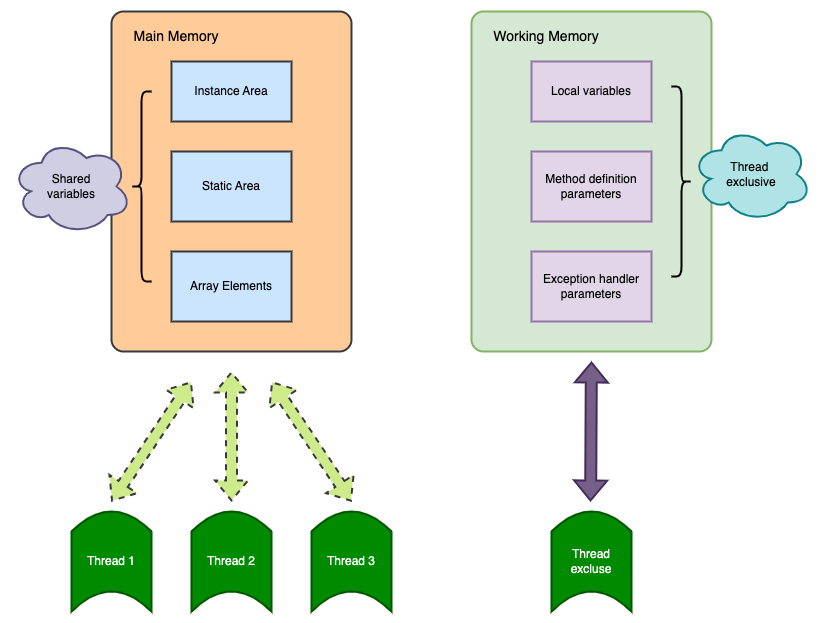

The diagram above was exported from draw.io. Its source (the exported page's mxGraphModel, read from the mxfile embedded in the PNG):
<mxGraphModel dx="2913" dy="2433" grid="1" gridSize="10" guides="1" tooltips="1" connect="1" arrows="1" fold="1" page="1" pageScale="1" pageWidth="1100" pageHeight="850" math="0" shadow="0">
  <root>
    <mxCell id="0" />
    <mxCell id="1" parent="0" />
    <mxCell id="rPdIbaICIheeOEeppwlP-1" value="" style="rounded=1;whiteSpace=wrap;html=1;arcSize=5;strokeWidth=2;fillColor=#ffcc99;strokeColor=#36393d;" vertex="1" parent="1">
      <mxGeometry x="140" y="100" width="240" height="340" as="geometry" />
    </mxCell>
    <mxCell id="rPdIbaICIheeOEeppwlP-2" value="Instance Area" style="rounded=0;whiteSpace=wrap;html=1;strokeWidth=2;fillColor=#cce5ff;strokeColor=#36393d;" vertex="1" parent="1">
      <mxGeometry x="200" y="150" width="120" height="60" as="geometry" />
    </mxCell>
    <mxCell id="rPdIbaICIheeOEeppwlP-3" value="&lt;font style=&quot;font-size: 14px;&quot;&gt;Main Memory&lt;/font&gt;" style="text;html=1;align=center;verticalAlign=middle;whiteSpace=wrap;rounded=0;" vertex="1" parent="1">
      <mxGeometry x="150" y="110" width="110" height="30" as="geometry" />
    </mxCell>
    <mxCell id="rPdIbaICIheeOEeppwlP-4" value="Array Elements" style="rounded=0;whiteSpace=wrap;html=1;strokeWidth=2;fillColor=#cce5ff;strokeColor=#36393d;" vertex="1" parent="1">
      <mxGeometry x="200" y="340" width="120" height="70" as="geometry" />
    </mxCell>
    <mxCell id="rPdIbaICIheeOEeppwlP-5" value="Static Area" style="rounded=0;whiteSpace=wrap;html=1;strokeWidth=2;fillColor=#cce5ff;strokeColor=#36393d;" vertex="1" parent="1">
      <mxGeometry x="200" y="240" width="120" height="70" as="geometry" />
    </mxCell>
    <mxCell id="rPdIbaICIheeOEeppwlP-7" value="" style="shape=curlyBracket;whiteSpace=wrap;html=1;rounded=1;labelPosition=left;verticalLabelPosition=middle;align=right;verticalAlign=middle;strokeWidth=2;" vertex="1" parent="1">
      <mxGeometry x="160" y="180" width="20" height="190" as="geometry" />
    </mxCell>
    <mxCell id="rPdIbaICIheeOEeppwlP-8" value="Shared&lt;div&gt;variables&lt;/div&gt;" style="ellipse;shape=cloud;whiteSpace=wrap;html=1;strokeWidth=2;fillColor=#d0cee2;strokeColor=#56517e;" vertex="1" parent="1">
      <mxGeometry x="40" y="227.5" width="120" height="95" as="geometry" />
    </mxCell>
    <mxCell id="rPdIbaICIheeOEeppwlP-9" value="" style="rounded=1;whiteSpace=wrap;html=1;arcSize=5;strokeWidth=2;fillColor=#d5e8d4;strokeColor=#82b366;" vertex="1" parent="1">
      <mxGeometry x="500" y="100" width="240" height="340" as="geometry" />
    </mxCell>
    <mxCell id="rPdIbaICIheeOEeppwlP-10" value="Local variables" style="rounded=0;whiteSpace=wrap;html=1;strokeWidth=2;fillColor=#e1d5e7;strokeColor=#9673a6;" vertex="1" parent="1">
      <mxGeometry x="560" y="150" width="120" height="60" as="geometry" />
    </mxCell>
    <mxCell id="rPdIbaICIheeOEeppwlP-11" value="&lt;font style=&quot;font-size: 14px;&quot;&gt;Working Memory&lt;/font&gt;" style="text;html=1;align=center;verticalAlign=middle;whiteSpace=wrap;rounded=0;" vertex="1" parent="1">
      <mxGeometry x="520" y="110" width="110" height="30" as="geometry" />
    </mxCell>
    <mxCell id="rPdIbaICIheeOEeppwlP-12" value="&lt;div&gt;Exception handler parameters&lt;/div&gt;" style="rounded=0;whiteSpace=wrap;html=1;strokeWidth=2;fillColor=#e1d5e7;strokeColor=#9673a6;" vertex="1" parent="1">
      <mxGeometry x="560" y="340" width="120" height="70" as="geometry" />
    </mxCell>
    <mxCell id="rPdIbaICIheeOEeppwlP-13" value="&lt;div&gt;Method definition parameters&lt;/div&gt;" style="rounded=0;whiteSpace=wrap;html=1;strokeWidth=2;fillColor=#e1d5e7;strokeColor=#9673a6;" vertex="1" parent="1">
      <mxGeometry x="560" y="240" width="120" height="70" as="geometry" />
    </mxCell>
    <mxCell id="rPdIbaICIheeOEeppwlP-14" value="" style="shape=curlyBracket;whiteSpace=wrap;html=1;rounded=1;labelPosition=left;verticalLabelPosition=middle;align=right;verticalAlign=middle;strokeWidth=2;size=0.5;direction=west;" vertex="1" parent="1">
      <mxGeometry x="700" y="175" width="20" height="190" as="geometry" />
    </mxCell>
    <mxCell id="rPdIbaICIheeOEeppwlP-15" value="&lt;div&gt;Thread&amp;nbsp;&lt;/div&gt;&lt;div&gt;exclusive&lt;/div&gt;" style="ellipse;shape=cloud;whiteSpace=wrap;html=1;strokeWidth=2;fillColor=#b0e3e6;strokeColor=#0e8088;" vertex="1" parent="1">
      <mxGeometry x="720" y="215" width="120" height="95" as="geometry" />
    </mxCell>
    <mxCell id="rPdIbaICIheeOEeppwlP-23" value="Thread 1" style="shape=dataStorage;whiteSpace=wrap;html=1;fixedSize=1;direction=south;strokeWidth=2;fillColor=#008a00;strokeColor=#005700;fontColor=#ffffff;" vertex="1" parent="1">
      <mxGeometry x="100" y="600" width="80" height="100" as="geometry" />
    </mxCell>
    <mxCell id="rPdIbaICIheeOEeppwlP-24" value="Thread 3" style="shape=dataStorage;whiteSpace=wrap;html=1;fixedSize=1;direction=south;strokeWidth=2;fillColor=#008a00;strokeColor=#005700;fontColor=#ffffff;" vertex="1" parent="1">
      <mxGeometry x="340" y="600" width="80" height="100" as="geometry" />
    </mxCell>
    <mxCell id="rPdIbaICIheeOEeppwlP-25" value="Thread 2" style="shape=dataStorage;whiteSpace=wrap;html=1;fixedSize=1;direction=south;strokeWidth=2;fillColor=#008a00;strokeColor=#005700;fontColor=#ffffff;" vertex="1" parent="1">
      <mxGeometry x="220" y="600" width="80" height="100" as="geometry" />
    </mxCell>
    <mxCell id="rPdIbaICIheeOEeppwlP-27" value="" style="shape=flexArrow;endArrow=classic;startArrow=classic;html=1;rounded=0;dashed=1;fillColor=#cdeb8b;strokeColor=#36393d;strokeWidth=2;" edge="1" parent="1">
      <mxGeometry width="100" height="100" relative="1" as="geometry">
        <mxPoint x="140" y="590" as="sourcePoint" />
        <mxPoint x="220" y="470" as="targetPoint" />
      </mxGeometry>
    </mxCell>
    <mxCell id="rPdIbaICIheeOEeppwlP-28" value="" style="shape=flexArrow;endArrow=classic;startArrow=classic;html=1;rounded=0;dashed=1;fillColor=#cdeb8b;strokeColor=#36393d;strokeWidth=2;" edge="1" parent="1">
      <mxGeometry width="100" height="100" relative="1" as="geometry">
        <mxPoint x="380" y="590" as="sourcePoint" />
        <mxPoint x="300" y="470" as="targetPoint" />
      </mxGeometry>
    </mxCell>
    <mxCell id="rPdIbaICIheeOEeppwlP-29" value="" style="shape=flexArrow;endArrow=classic;startArrow=classic;html=1;rounded=0;dashed=1;fillColor=#cdeb8b;strokeColor=#36393d;strokeWidth=2;" edge="1" parent="1">
      <mxGeometry width="100" height="100" relative="1" as="geometry">
        <mxPoint x="260" y="590" as="sourcePoint" />
        <mxPoint x="260" y="460" as="targetPoint" />
      </mxGeometry>
    </mxCell>
    <mxCell id="rPdIbaICIheeOEeppwlP-31" value="" style="shape=flexArrow;endArrow=classic;startArrow=classic;html=1;rounded=0;fillColor=#76608a;strokeColor=#432D57;strokeWidth=2;" edge="1" parent="1">
      <mxGeometry width="100" height="100" relative="1" as="geometry">
        <mxPoint x="619" y="590" as="sourcePoint" />
        <mxPoint x="620" y="450" as="targetPoint" />
      </mxGeometry>
    </mxCell>
    <mxCell id="rPdIbaICIheeOEeppwlP-34" value="Thread&lt;div&gt;excluse&lt;/div&gt;" style="shape=dataStorage;whiteSpace=wrap;html=1;fixedSize=1;direction=south;strokeWidth=2;fillColor=#008a00;strokeColor=#005700;fontColor=#ffffff;" vertex="1" parent="1">
      <mxGeometry x="580" y="600" width="80" height="100" as="geometry" />
    </mxCell>
  </root>
</mxGraphModel>